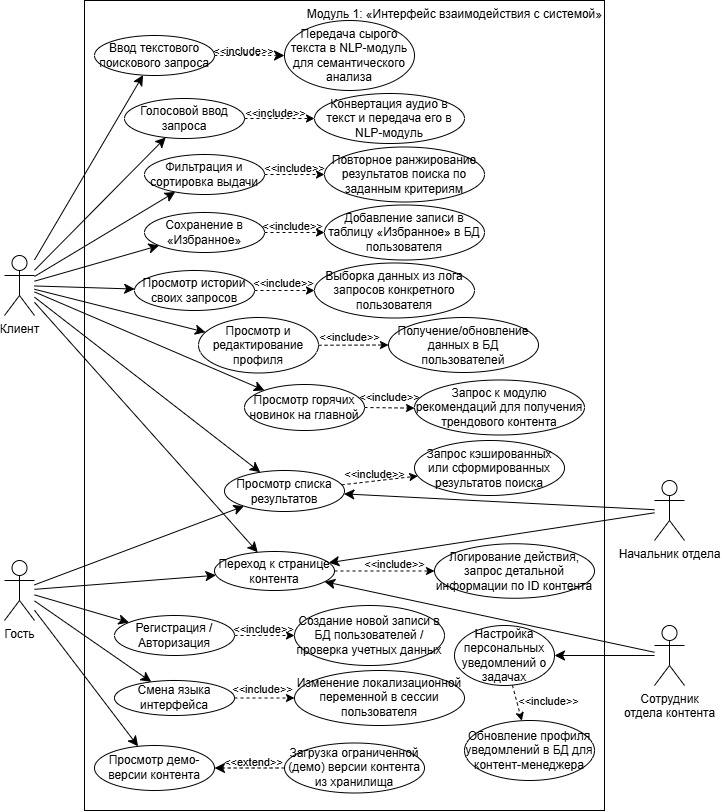

The diagram above was exported from draw.io. Its source (the exported page's mxGraphModel, read from the mxfile embedded in the PNG):
<mxGraphModel dx="960" dy="801" grid="1" gridSize="10" guides="1" tooltips="1" connect="1" arrows="1" fold="1" page="1" pageScale="1" pageWidth="827" pageHeight="1169" math="0" shadow="0">
  <root>
    <mxCell id="0" />
    <mxCell id="1" parent="0" />
    <mxCell id="iCxPaAFFW4AsFZdpJ747-1" parent="1" style="rounded=0;whiteSpace=wrap;html=1;verticalAlign=top;align=right;" value="Модуль 1:&amp;nbsp;«Интерфейс взаимодействия с системой»" vertex="1">
      <mxGeometry height="810" width="520" x="140" y="80" as="geometry" />
    </mxCell>
    <mxCell id="iCxPaAFFW4AsFZdpJ747-2" edge="1" parent="1" source="iCxPaAFFW4AsFZdpJ747-10" style="edgeStyle=none;curved=1;rounded=0;orthogonalLoop=1;jettySize=auto;html=1;fontSize=12;startSize=8;endSize=8;" target="iCxPaAFFW4AsFZdpJ747-24">
      <mxGeometry relative="1" as="geometry" />
    </mxCell>
    <mxCell id="iCxPaAFFW4AsFZdpJ747-3" edge="1" parent="1" source="iCxPaAFFW4AsFZdpJ747-10" style="edgeStyle=none;curved=1;rounded=0;orthogonalLoop=1;jettySize=auto;html=1;fontSize=12;startSize=8;endSize=8;" target="iCxPaAFFW4AsFZdpJ747-25">
      <mxGeometry relative="1" as="geometry" />
    </mxCell>
    <mxCell id="iCxPaAFFW4AsFZdpJ747-4" edge="1" parent="1" source="iCxPaAFFW4AsFZdpJ747-10" style="edgeStyle=none;curved=1;rounded=0;orthogonalLoop=1;jettySize=auto;html=1;fontSize=12;startSize=8;endSize=8;" target="iCxPaAFFW4AsFZdpJ747-26">
      <mxGeometry relative="1" as="geometry" />
    </mxCell>
    <mxCell id="iCxPaAFFW4AsFZdpJ747-5" edge="1" parent="1" source="iCxPaAFFW4AsFZdpJ747-10" style="edgeStyle=none;curved=1;rounded=0;orthogonalLoop=1;jettySize=auto;html=1;fontSize=12;startSize=8;endSize=8;" target="iCxPaAFFW4AsFZdpJ747-27">
      <mxGeometry relative="1" as="geometry" />
    </mxCell>
    <mxCell id="iCxPaAFFW4AsFZdpJ747-6" edge="1" parent="1" source="iCxPaAFFW4AsFZdpJ747-10" style="edgeStyle=none;curved=1;rounded=0;orthogonalLoop=1;jettySize=auto;html=1;fontSize=12;startSize=8;endSize=8;" target="iCxPaAFFW4AsFZdpJ747-28">
      <mxGeometry relative="1" as="geometry" />
    </mxCell>
    <mxCell id="iCxPaAFFW4AsFZdpJ747-7" edge="1" parent="1" source="iCxPaAFFW4AsFZdpJ747-10" style="edgeStyle=none;curved=1;rounded=0;orthogonalLoop=1;jettySize=auto;html=1;fontSize=12;startSize=8;endSize=8;" target="iCxPaAFFW4AsFZdpJ747-30">
      <mxGeometry relative="1" as="geometry" />
    </mxCell>
    <mxCell id="iCxPaAFFW4AsFZdpJ747-8" edge="1" parent="1" source="iCxPaAFFW4AsFZdpJ747-10" style="edgeStyle=none;curved=1;rounded=0;orthogonalLoop=1;jettySize=auto;html=1;fontSize=12;startSize=8;endSize=8;" target="iCxPaAFFW4AsFZdpJ747-31">
      <mxGeometry relative="1" as="geometry" />
    </mxCell>
    <mxCell id="iCxPaAFFW4AsFZdpJ747-9" edge="1" parent="1" source="iCxPaAFFW4AsFZdpJ747-10" style="edgeStyle=none;curved=1;rounded=0;orthogonalLoop=1;jettySize=auto;html=1;fontSize=12;startSize=8;endSize=8;" target="iCxPaAFFW4AsFZdpJ747-32">
      <mxGeometry relative="1" as="geometry" />
    </mxCell>
    <mxCell id="iCxPaAFFW4AsFZdpJ747-10" parent="1" style="shape=umlActor;verticalLabelPosition=bottom;verticalAlign=top;html=1;outlineConnect=0;" value="Клиент" vertex="1">
      <mxGeometry height="60" width="30" x="60" y="335" as="geometry" />
    </mxCell>
    <mxCell id="iCxPaAFFW4AsFZdpJ747-11" edge="1" parent="1" source="iCxPaAFFW4AsFZdpJ747-16" style="edgeStyle=none;curved=1;rounded=0;orthogonalLoop=1;jettySize=auto;html=1;fontSize=12;startSize=8;endSize=8;" target="iCxPaAFFW4AsFZdpJ747-25">
      <mxGeometry relative="1" as="geometry" />
    </mxCell>
    <mxCell id="iCxPaAFFW4AsFZdpJ747-12" edge="1" parent="1" source="iCxPaAFFW4AsFZdpJ747-16" style="edgeStyle=none;curved=1;rounded=0;orthogonalLoop=1;jettySize=auto;html=1;fontSize=12;startSize=8;endSize=8;" target="iCxPaAFFW4AsFZdpJ747-29">
      <mxGeometry relative="1" as="geometry" />
    </mxCell>
    <mxCell id="iCxPaAFFW4AsFZdpJ747-13" edge="1" parent="1" source="iCxPaAFFW4AsFZdpJ747-16" style="edgeStyle=none;curved=1;rounded=0;orthogonalLoop=1;jettySize=auto;html=1;fontSize=12;startSize=8;endSize=8;" target="iCxPaAFFW4AsFZdpJ747-32">
      <mxGeometry relative="1" as="geometry" />
    </mxCell>
    <mxCell id="iCxPaAFFW4AsFZdpJ747-14" edge="1" parent="1" source="iCxPaAFFW4AsFZdpJ747-16" style="edgeStyle=none;curved=1;rounded=0;orthogonalLoop=1;jettySize=auto;html=1;fontSize=12;startSize=8;endSize=8;" target="iCxPaAFFW4AsFZdpJ747-33">
      <mxGeometry relative="1" as="geometry" />
    </mxCell>
    <mxCell id="iCxPaAFFW4AsFZdpJ747-15" edge="1" parent="1" source="iCxPaAFFW4AsFZdpJ747-16" style="edgeStyle=none;curved=1;rounded=0;orthogonalLoop=1;jettySize=auto;html=1;fontSize=12;startSize=8;endSize=8;" target="iCxPaAFFW4AsFZdpJ747-34">
      <mxGeometry relative="1" as="geometry" />
    </mxCell>
    <mxCell id="iCxPaAFFW4AsFZdpJ747-16" parent="1" style="shape=umlActor;verticalLabelPosition=bottom;verticalAlign=top;html=1;outlineConnect=0;" value="Гость" vertex="1">
      <mxGeometry height="60" width="30" x="60" y="640" as="geometry" />
    </mxCell>
    <mxCell id="iCxPaAFFW4AsFZdpJ747-17" edge="1" parent="1" source="iCxPaAFFW4AsFZdpJ747-19" style="edgeStyle=none;curved=1;rounded=0;orthogonalLoop=1;jettySize=auto;html=1;fontSize=12;startSize=8;endSize=8;" target="iCxPaAFFW4AsFZdpJ747-32">
      <mxGeometry relative="1" as="geometry" />
    </mxCell>
    <mxCell id="iCxPaAFFW4AsFZdpJ747-18" edge="1" parent="1" source="iCxPaAFFW4AsFZdpJ747-19" style="edgeStyle=none;curved=1;rounded=0;orthogonalLoop=1;jettySize=auto;html=1;fontSize=12;startSize=8;endSize=8;" target="iCxPaAFFW4AsFZdpJ747-35">
      <mxGeometry relative="1" as="geometry" />
    </mxCell>
    <mxCell id="iCxPaAFFW4AsFZdpJ747-19" parent="1" style="shape=umlActor;verticalLabelPosition=bottom;verticalAlign=top;html=1;outlineConnect=0;" value="Сотрудник&lt;div&gt;отдела контента&lt;/div&gt;" vertex="1">
      <mxGeometry height="60" width="30" x="710" y="705" as="geometry" />
    </mxCell>
    <mxCell id="iCxPaAFFW4AsFZdpJ747-20" edge="1" parent="1" source="iCxPaAFFW4AsFZdpJ747-22" style="edgeStyle=none;curved=1;rounded=0;orthogonalLoop=1;jettySize=auto;html=1;fontSize=12;startSize=8;endSize=8;" target="iCxPaAFFW4AsFZdpJ747-25">
      <mxGeometry relative="1" as="geometry" />
    </mxCell>
    <mxCell id="iCxPaAFFW4AsFZdpJ747-21" edge="1" parent="1" source="iCxPaAFFW4AsFZdpJ747-22" style="edgeStyle=none;curved=1;rounded=0;orthogonalLoop=1;jettySize=auto;html=1;fontSize=12;startSize=8;endSize=8;" target="iCxPaAFFW4AsFZdpJ747-32">
      <mxGeometry relative="1" as="geometry" />
    </mxCell>
    <mxCell id="iCxPaAFFW4AsFZdpJ747-22" parent="1" style="shape=umlActor;verticalLabelPosition=bottom;verticalAlign=top;html=1;outlineConnect=0;" value="Начальник отдела" vertex="1">
      <mxGeometry height="60" width="30" x="710" y="560" as="geometry" />
    </mxCell>
    <mxCell id="iCxPaAFFW4AsFZdpJ747-23" parent="1" style="ellipse;whiteSpace=wrap;html=1;" value="Ввод текстового&lt;div&gt;&lt;span style=&quot;background-color: transparent; color: light-dark(rgb(0, 0, 0), rgb(255, 255, 255));&quot;&gt;поискового запроса&lt;/span&gt;&lt;/div&gt;" vertex="1">
      <mxGeometry height="40" width="120" x="150" y="115" as="geometry" />
    </mxCell>
    <mxCell id="5ML9OEqxNZsNJRcGvSIn-3" edge="1" parent="1" source="iCxPaAFFW4AsFZdpJ747-24" style="edgeStyle=none;rounded=0;orthogonalLoop=1;jettySize=auto;html=1;dashed=1;" target="5ML9OEqxNZsNJRcGvSIn-1">
      <mxGeometry relative="1" as="geometry" />
    </mxCell>
    <mxCell id="5ML9OEqxNZsNJRcGvSIn-4" connectable="0" parent="5ML9OEqxNZsNJRcGvSIn-3" style="edgeLabel;html=1;align=center;verticalAlign=middle;resizable=0;points=[];labelBackgroundColor=none;" value="&amp;lt;&amp;lt;include&amp;gt;&amp;gt;" vertex="1">
      <mxGeometry relative="1" x="-0.3775" as="geometry">
        <mxPoint x="9" y="-6" as="offset" />
      </mxGeometry>
    </mxCell>
    <mxCell id="iCxPaAFFW4AsFZdpJ747-24" parent="1" style="ellipse;whiteSpace=wrap;html=1;" value="Голосовой ввод запроса" vertex="1">
      <mxGeometry height="40" width="120" x="180" y="178" as="geometry" />
    </mxCell>
    <mxCell id="5ML9OEqxNZsNJRcGvSIn-22" edge="1" parent="1" source="iCxPaAFFW4AsFZdpJ747-25" style="edgeStyle=none;rounded=0;orthogonalLoop=1;jettySize=auto;html=1;fontFamily=Helvetica;fontSize=11;fontColor=default;labelBackgroundColor=none;resizable=0;dashed=1;" target="5ML9OEqxNZsNJRcGvSIn-21">
      <mxGeometry relative="1" as="geometry" />
    </mxCell>
    <mxCell id="5ML9OEqxNZsNJRcGvSIn-23" connectable="0" parent="5ML9OEqxNZsNJRcGvSIn-22" style="edgeLabel;html=1;align=center;verticalAlign=middle;resizable=0;points=[];fontFamily=Helvetica;fontSize=11;fontColor=default;labelBackgroundColor=none;fillColor=none;gradientColor=none;" value="&amp;lt;&amp;lt;include&amp;gt;&amp;gt;" vertex="1">
      <mxGeometry relative="1" x="-0.5264" as="geometry">
        <mxPoint x="14" y="-9" as="offset" />
      </mxGeometry>
    </mxCell>
    <mxCell id="iCxPaAFFW4AsFZdpJ747-25" parent="1" style="ellipse;whiteSpace=wrap;html=1;" value="Просмотр списка результатов" vertex="1">
      <mxGeometry height="41" width="120" x="280" y="550" as="geometry" />
    </mxCell>
    <mxCell id="5ML9OEqxNZsNJRcGvSIn-6" edge="1" parent="1" source="iCxPaAFFW4AsFZdpJ747-26" style="edgeStyle=none;rounded=0;orthogonalLoop=1;jettySize=auto;html=1;dashed=1;" target="5ML9OEqxNZsNJRcGvSIn-5">
      <mxGeometry relative="1" as="geometry" />
    </mxCell>
    <mxCell id="5ML9OEqxNZsNJRcGvSIn-7" connectable="0" parent="5ML9OEqxNZsNJRcGvSIn-6" style="edgeLabel;html=1;align=center;verticalAlign=middle;resizable=0;points=[];labelBackgroundColor=none;" value="&amp;lt;&amp;lt;include&amp;gt;&amp;gt;" vertex="1">
      <mxGeometry relative="1" x="-0.591" y="-1" as="geometry">
        <mxPoint x="16" y="-8" as="offset" />
      </mxGeometry>
    </mxCell>
    <mxCell id="iCxPaAFFW4AsFZdpJ747-26" parent="1" style="ellipse;whiteSpace=wrap;html=1;" value="Фильтрация и сортировка выдачи" vertex="1">
      <mxGeometry height="40" width="120" x="200" y="234" as="geometry" />
    </mxCell>
    <mxCell id="5ML9OEqxNZsNJRcGvSIn-9" edge="1" parent="1" source="iCxPaAFFW4AsFZdpJ747-27" style="edgeStyle=none;rounded=0;orthogonalLoop=1;jettySize=auto;html=1;fontFamily=Helvetica;fontSize=11;fontColor=default;labelBackgroundColor=none;resizable=0;dashed=1;" target="5ML9OEqxNZsNJRcGvSIn-8">
      <mxGeometry relative="1" as="geometry" />
    </mxCell>
    <mxCell id="5ML9OEqxNZsNJRcGvSIn-10" connectable="0" parent="5ML9OEqxNZsNJRcGvSIn-9" style="edgeLabel;html=1;align=center;verticalAlign=middle;resizable=0;points=[];fontFamily=Helvetica;fontSize=11;fontColor=default;labelBackgroundColor=none;fillColor=none;gradientColor=none;" value="&amp;lt;&amp;lt;include&amp;gt;&amp;gt;" vertex="1">
      <mxGeometry relative="1" x="-0.454" y="1" as="geometry">
        <mxPoint x="12" y="-6" as="offset" />
      </mxGeometry>
    </mxCell>
    <mxCell id="iCxPaAFFW4AsFZdpJ747-27" parent="1" style="ellipse;whiteSpace=wrap;html=1;" value="Сохранение в «Избранное»" vertex="1">
      <mxGeometry height="40" width="120" x="200" y="292" as="geometry" />
    </mxCell>
    <mxCell id="5ML9OEqxNZsNJRcGvSIn-12" edge="1" parent="1" source="iCxPaAFFW4AsFZdpJ747-28" style="edgeStyle=none;rounded=0;orthogonalLoop=1;jettySize=auto;html=1;fontFamily=Helvetica;fontSize=11;fontColor=default;labelBackgroundColor=none;resizable=0;dashed=1;" target="5ML9OEqxNZsNJRcGvSIn-11">
      <mxGeometry relative="1" as="geometry" />
    </mxCell>
    <mxCell id="5ML9OEqxNZsNJRcGvSIn-13" connectable="0" parent="5ML9OEqxNZsNJRcGvSIn-12" style="edgeLabel;html=1;align=center;verticalAlign=middle;resizable=0;points=[];fontFamily=Helvetica;fontSize=11;fontColor=default;labelBackgroundColor=none;fillColor=none;gradientColor=none;" value="&amp;lt;&amp;lt;include&amp;gt;&amp;gt;" vertex="1">
      <mxGeometry relative="1" x="-0.4867" y="-1" as="geometry">
        <mxPoint x="13" y="-9" as="offset" />
      </mxGeometry>
    </mxCell>
    <mxCell id="iCxPaAFFW4AsFZdpJ747-28" parent="1" style="ellipse;whiteSpace=wrap;html=1;" value="Просмотр истории своих запросов" vertex="1">
      <mxGeometry height="40" width="120" x="190" y="350" as="geometry" />
    </mxCell>
    <mxCell id="5ML9OEqxNZsNJRcGvSIn-35" edge="1" parent="1" source="iCxPaAFFW4AsFZdpJ747-29" style="edgeStyle=none;rounded=0;orthogonalLoop=1;jettySize=auto;html=1;fontFamily=Helvetica;fontSize=11;fontColor=default;labelBackgroundColor=none;resizable=0;dashed=1;" target="5ML9OEqxNZsNJRcGvSIn-34">
      <mxGeometry relative="1" as="geometry" />
    </mxCell>
    <mxCell id="5ML9OEqxNZsNJRcGvSIn-36" connectable="0" parent="5ML9OEqxNZsNJRcGvSIn-35" style="edgeLabel;html=1;align=center;verticalAlign=middle;resizable=0;points=[];fontFamily=Helvetica;fontSize=11;fontColor=default;labelBackgroundColor=none;fillColor=none;gradientColor=none;" value="&amp;lt;&amp;lt;include&amp;gt;&amp;gt;" vertex="1">
      <mxGeometry relative="1" x="-0.4444" y="1" as="geometry">
        <mxPoint x="11" y="-6" as="offset" />
      </mxGeometry>
    </mxCell>
    <mxCell id="iCxPaAFFW4AsFZdpJ747-29" parent="1" style="ellipse;whiteSpace=wrap;html=1;" value="Регистрация / Авторизация" vertex="1">
      <mxGeometry height="40" width="120" x="170" y="695" as="geometry" />
    </mxCell>
    <mxCell id="5ML9OEqxNZsNJRcGvSIn-15" edge="1" parent="1" source="iCxPaAFFW4AsFZdpJ747-30" style="edgeStyle=none;rounded=0;orthogonalLoop=1;jettySize=auto;html=1;fontFamily=Helvetica;fontSize=11;fontColor=default;labelBackgroundColor=none;resizable=0;dashed=1;" target="5ML9OEqxNZsNJRcGvSIn-14">
      <mxGeometry relative="1" as="geometry" />
    </mxCell>
    <mxCell id="5ML9OEqxNZsNJRcGvSIn-16" connectable="0" parent="5ML9OEqxNZsNJRcGvSIn-15" style="edgeLabel;html=1;align=center;verticalAlign=middle;resizable=0;points=[];fontFamily=Helvetica;fontSize=11;fontColor=default;labelBackgroundColor=none;fillColor=none;gradientColor=none;" value="&amp;lt;&amp;lt;include&amp;gt;&amp;gt;" vertex="1">
      <mxGeometry relative="1" x="-0.6171" y="1" as="geometry">
        <mxPoint x="17" y="-7" as="offset" />
      </mxGeometry>
    </mxCell>
    <mxCell id="iCxPaAFFW4AsFZdpJ747-30" parent="1" style="ellipse;whiteSpace=wrap;html=1;" value="Просмотр и редактирование профиля" vertex="1">
      <mxGeometry height="55.5" width="120" x="254" y="397" as="geometry" />
    </mxCell>
    <mxCell id="5ML9OEqxNZsNJRcGvSIn-19" edge="1" parent="1" source="iCxPaAFFW4AsFZdpJ747-31" style="edgeStyle=none;rounded=0;orthogonalLoop=1;jettySize=auto;html=1;fontFamily=Helvetica;fontSize=11;fontColor=default;labelBackgroundColor=none;resizable=0;dashed=1;" target="5ML9OEqxNZsNJRcGvSIn-18">
      <mxGeometry relative="1" as="geometry" />
    </mxCell>
    <mxCell id="5ML9OEqxNZsNJRcGvSIn-20" connectable="0" parent="5ML9OEqxNZsNJRcGvSIn-19" style="edgeLabel;html=1;align=center;verticalAlign=middle;resizable=0;points=[];fontFamily=Helvetica;fontSize=11;fontColor=default;labelBackgroundColor=none;fillColor=none;gradientColor=none;" value="&amp;lt;&amp;lt;include&amp;gt;&amp;gt;" vertex="1">
      <mxGeometry relative="1" x="-0.2656" as="geometry">
        <mxPoint x="6" y="-11" as="offset" />
      </mxGeometry>
    </mxCell>
    <mxCell id="iCxPaAFFW4AsFZdpJ747-31" parent="1" style="ellipse;whiteSpace=wrap;html=1;" value="Просмотр горячих новинок на главной" vertex="1">
      <mxGeometry height="46" width="120" x="300" y="464" as="geometry" />
    </mxCell>
    <mxCell id="5ML9OEqxNZsNJRcGvSIn-26" edge="1" parent="1" source="iCxPaAFFW4AsFZdpJ747-32" style="edgeStyle=none;rounded=0;orthogonalLoop=1;jettySize=auto;html=1;fontFamily=Helvetica;fontSize=11;fontColor=default;labelBackgroundColor=none;resizable=0;dashed=1;" target="5ML9OEqxNZsNJRcGvSIn-24">
      <mxGeometry relative="1" as="geometry" />
    </mxCell>
    <mxCell id="5ML9OEqxNZsNJRcGvSIn-27" connectable="0" parent="5ML9OEqxNZsNJRcGvSIn-26" style="edgeLabel;html=1;align=center;verticalAlign=middle;resizable=0;points=[];fontFamily=Helvetica;fontSize=11;fontColor=default;labelBackgroundColor=none;fillColor=none;gradientColor=none;" value="&amp;lt;&amp;lt;include&amp;gt;&amp;gt;" vertex="1">
      <mxGeometry relative="1" x="-0.516" y="1" as="geometry">
        <mxPoint x="35" y="-6" as="offset" />
      </mxGeometry>
    </mxCell>
    <mxCell id="iCxPaAFFW4AsFZdpJ747-32" parent="1" style="ellipse;whiteSpace=wrap;html=1;" value="Переход к странице контента" vertex="1">
      <mxGeometry height="39" width="120" x="270" y="631" as="geometry" />
    </mxCell>
    <mxCell id="5ML9OEqxNZsNJRcGvSIn-29" edge="1" parent="1" source="iCxPaAFFW4AsFZdpJ747-33" style="edgeStyle=none;rounded=0;orthogonalLoop=1;jettySize=auto;html=1;fontFamily=Helvetica;fontSize=11;fontColor=default;labelBackgroundColor=none;resizable=0;dashed=1;" target="5ML9OEqxNZsNJRcGvSIn-28">
      <mxGeometry relative="1" as="geometry" />
    </mxCell>
    <mxCell id="5ML9OEqxNZsNJRcGvSIn-30" connectable="0" parent="5ML9OEqxNZsNJRcGvSIn-29" style="edgeLabel;html=1;align=center;verticalAlign=middle;resizable=0;points=[];fontFamily=Helvetica;fontSize=11;fontColor=default;labelBackgroundColor=none;fillColor=none;gradientColor=none;" value="&amp;lt;&amp;lt;include&amp;gt;&amp;gt;" vertex="1">
      <mxGeometry relative="1" x="0.06" y="-1" as="geometry">
        <mxPoint x="-4" y="-10" as="offset" />
      </mxGeometry>
    </mxCell>
    <mxCell id="iCxPaAFFW4AsFZdpJ747-33" parent="1" style="ellipse;whiteSpace=wrap;html=1;" value="Смена языка интерфейса" vertex="1">
      <mxGeometry height="35" width="120" x="170" y="760" as="geometry" />
    </mxCell>
    <mxCell id="iCxPaAFFW4AsFZdpJ747-34" parent="1" style="ellipse;whiteSpace=wrap;html=1;" value="Просмотр демо-версии контента" vertex="1">
      <mxGeometry height="45" width="120" x="150" y="825" as="geometry" />
    </mxCell>
    <mxCell id="5ML9OEqxNZsNJRcGvSIn-32" edge="1" parent="1" source="iCxPaAFFW4AsFZdpJ747-35" style="edgeStyle=none;rounded=0;orthogonalLoop=1;jettySize=auto;html=1;fontFamily=Helvetica;fontSize=11;fontColor=default;labelBackgroundColor=none;resizable=0;dashed=1;" target="5ML9OEqxNZsNJRcGvSIn-31">
      <mxGeometry relative="1" as="geometry" />
    </mxCell>
    <mxCell id="5ML9OEqxNZsNJRcGvSIn-33" connectable="0" parent="5ML9OEqxNZsNJRcGvSIn-32" style="edgeLabel;html=1;align=center;verticalAlign=middle;resizable=0;points=[];fontFamily=Helvetica;fontSize=11;fontColor=default;labelBackgroundColor=none;fillColor=none;gradientColor=none;" value="&amp;lt;&amp;lt;include&amp;gt;&amp;gt;" vertex="1">
      <mxGeometry relative="1" x="0.2853" as="geometry">
        <mxPoint x="29" y="-8" as="offset" />
      </mxGeometry>
    </mxCell>
    <mxCell id="iCxPaAFFW4AsFZdpJ747-35" parent="1" style="ellipse;whiteSpace=wrap;html=1;" value="Настройка персональных уведомлений о задачах" vertex="1">
      <mxGeometry height="60" width="100" x="510" y="705" as="geometry" />
    </mxCell>
    <mxCell id="iCxPaAFFW4AsFZdpJ747-36" edge="1" parent="1" source="iCxPaAFFW4AsFZdpJ747-10" style="edgeStyle=none;curved=1;rounded=0;orthogonalLoop=1;jettySize=auto;html=1;fontSize=12;startSize=8;endSize=8;" target="iCxPaAFFW4AsFZdpJ747-23">
      <mxGeometry relative="1" as="geometry" />
    </mxCell>
    <mxCell id="iCxPaAFFW4AsFZdpJ747-37" edge="1" parent="1" source="iCxPaAFFW4AsFZdpJ747-23" style="edgeStyle=none;curved=1;rounded=0;orthogonalLoop=1;jettySize=auto;html=1;fontSize=12;startSize=8;endSize=8;dashed=1;" target="iCxPaAFFW4AsFZdpJ747-39">
      <mxGeometry relative="1" as="geometry" />
    </mxCell>
    <mxCell id="iCxPaAFFW4AsFZdpJ747-38" connectable="0" parent="iCxPaAFFW4AsFZdpJ747-37" style="edgeLabel;html=1;align=center;verticalAlign=middle;resizable=0;points=[];fontSize=11;labelBackgroundColor=none;" value="&amp;lt;&amp;lt;include&amp;gt;&amp;gt;" vertex="1">
      <mxGeometry relative="1" x="-0.381" y="-3" as="geometry">
        <mxPoint x="7" y="-8" as="offset" />
      </mxGeometry>
    </mxCell>
    <mxCell id="iCxPaAFFW4AsFZdpJ747-39" parent="1" style="ellipse;whiteSpace=wrap;html=1;" value="Передача сырого текста в NLP-модуль для семантического анализа" vertex="1">
      <mxGeometry height="70" width="130" x="340" y="100" as="geometry" />
    </mxCell>
    <mxCell id="iCxPaAFFW4AsFZdpJ747-40" edge="1" parent="1" source="iCxPaAFFW4AsFZdpJ747-42" style="edgeStyle=none;curved=1;rounded=0;orthogonalLoop=1;jettySize=auto;html=1;fontSize=12;startSize=8;endSize=8;dashed=1;" target="iCxPaAFFW4AsFZdpJ747-34">
      <mxGeometry relative="1" as="geometry" />
    </mxCell>
    <mxCell id="iCxPaAFFW4AsFZdpJ747-41" connectable="0" parent="iCxPaAFFW4AsFZdpJ747-40" style="edgeLabel;html=1;align=center;verticalAlign=middle;resizable=0;points=[];fontSize=11;rotation=0;labelBackgroundColor=none;" value="&amp;lt;&amp;lt;extend&amp;gt;&amp;gt;" vertex="1">
      <mxGeometry relative="1" x="-0.3636" y="-1" as="geometry">
        <mxPoint x="-9" y="-5" as="offset" />
      </mxGeometry>
    </mxCell>
    <mxCell id="iCxPaAFFW4AsFZdpJ747-42" parent="1" style="ellipse;whiteSpace=wrap;html=1;" value="Загрузка ограниченной (демо) версии контента из хранилища" vertex="1">
      <mxGeometry height="50" width="140" x="340" y="822.5" as="geometry" />
    </mxCell>
    <mxCell id="5ML9OEqxNZsNJRcGvSIn-1" parent="1" style="ellipse;whiteSpace=wrap;html=1;" value="Конвертация аудио в текст и передача его в NLP-модуль" vertex="1">
      <mxGeometry height="50" width="150" x="370" y="173" as="geometry" />
    </mxCell>
    <mxCell id="5ML9OEqxNZsNJRcGvSIn-5" parent="1" style="ellipse;whiteSpace=wrap;html=1;" value="Повторное ранжирование результатов поиска по заданным критериям" vertex="1">
      <mxGeometry height="55" width="160" x="380" y="226.5" as="geometry" />
    </mxCell>
    <mxCell id="5ML9OEqxNZsNJRcGvSIn-8" parent="1" style="ellipse;whiteSpace=wrap;html=1;" value="Добавление записи в таблицу «Избранное» в БД пользователя" vertex="1">
      <mxGeometry height="55" width="160" x="380" y="284.5" as="geometry" />
    </mxCell>
    <mxCell id="5ML9OEqxNZsNJRcGvSIn-11" parent="1" style="ellipse;whiteSpace=wrap;html=1;" value="Выборка данных из лога запросов конкретного пользователя" vertex="1">
      <mxGeometry height="55" width="160" x="370" y="342.5" as="geometry" />
    </mxCell>
    <mxCell id="5ML9OEqxNZsNJRcGvSIn-14" parent="1" style="ellipse;whiteSpace=wrap;html=1;" value="Получение/обновление данных в БД пользователей" vertex="1">
      <mxGeometry height="55" width="150" x="444" y="397" as="geometry" />
    </mxCell>
    <mxCell id="5ML9OEqxNZsNJRcGvSIn-18" parent="1" style="ellipse;whiteSpace=wrap;html=1;" value="Запрос к модулю рекомендаций для получения трендового контента" vertex="1">
      <mxGeometry height="55" width="170" x="470" y="459.5" as="geometry" />
    </mxCell>
    <mxCell id="5ML9OEqxNZsNJRcGvSIn-21" parent="1" style="ellipse;whiteSpace=wrap;html=1;" value="Запрос кэшированных или сформированных результатов поиска" vertex="1">
      <mxGeometry height="55" width="150" x="470" y="520" as="geometry" />
    </mxCell>
    <mxCell id="5ML9OEqxNZsNJRcGvSIn-24" parent="1" style="ellipse;whiteSpace=wrap;html=1;" value="Логирование действия, запрос детальной информации по ID контента" vertex="1">
      <mxGeometry height="54.5" width="160" x="490" y="623.25" as="geometry" />
    </mxCell>
    <mxCell id="5ML9OEqxNZsNJRcGvSIn-28" parent="1" style="ellipse;whiteSpace=wrap;html=1;" value="Изменение локализационной переменной в сессии пользователя" vertex="1">
      <mxGeometry height="55" width="170" x="350" y="750" as="geometry" />
    </mxCell>
    <mxCell id="5ML9OEqxNZsNJRcGvSIn-31" parent="1" style="ellipse;whiteSpace=wrap;html=1;" value="Обновление профиля уведомлений в БД для контент-менеджера" vertex="1">
      <mxGeometry height="60" width="130" x="520" y="800" as="geometry" />
    </mxCell>
    <mxCell id="5ML9OEqxNZsNJRcGvSIn-34" parent="1" style="ellipse;whiteSpace=wrap;html=1;" value="Создание новой записи в БД пользователей / проверка учетных данных" vertex="1">
      <mxGeometry height="60" width="150" x="350" y="685" as="geometry" />
    </mxCell>
  </root>
</mxGraphModel>